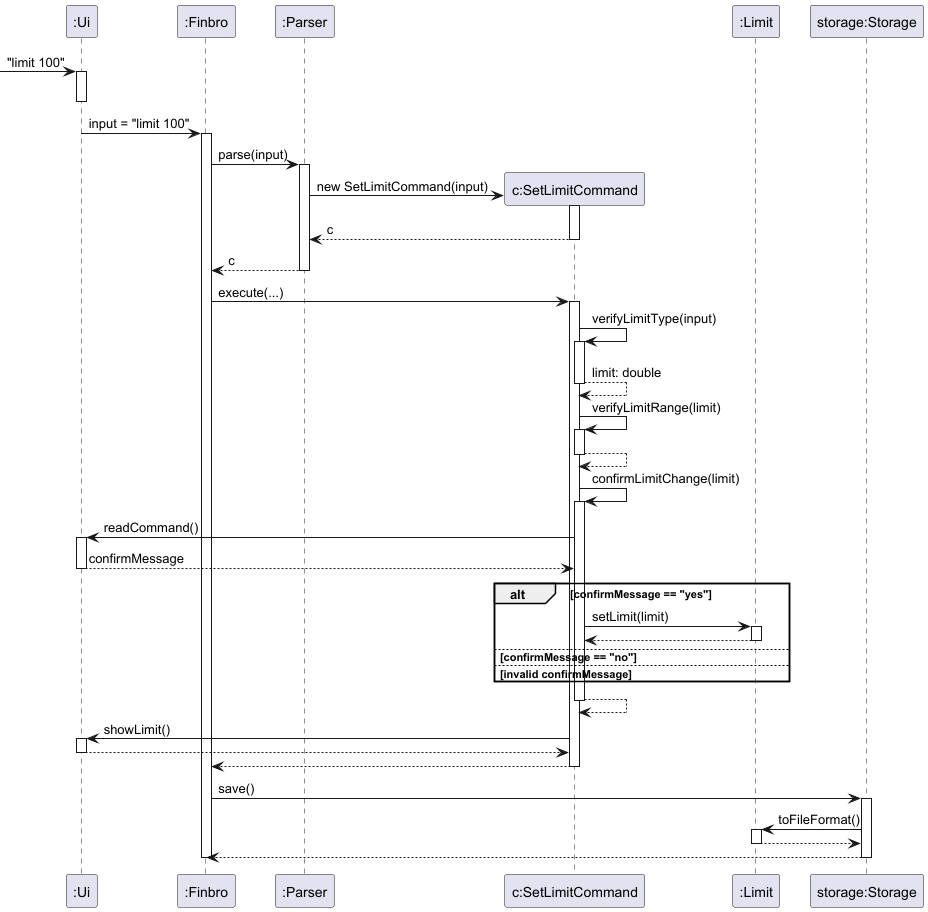

The diagram above was rendered by PlantUML. Its source (embedded in the PNG):
@startuml
'https://plantuml.com/sequence-diagram

->":Ui"++: "limit 100"
deactivate ":Ui"
":Ui" -> ":Finbro"++: input = "limit 100"

":Finbro" -> ":Parser" ++: parse(input)

create "c:SetLimitCommand"
":Parser" -> "c:SetLimitCommand"++: new SetLimitCommand(input)
return c
return c

":Finbro" -> "c:SetLimitCommand"++: execute(...)
"c:SetLimitCommand" -> "c:SetLimitCommand"++: verifyLimitType(input)
return limit: double
"c:SetLimitCommand" -> "c:SetLimitCommand"++: verifyLimitRange(limit)
return

"c:SetLimitCommand" -> "c:SetLimitCommand"++: confirmLimitChange(limit)
"c:SetLimitCommand" ->":Ui"++: readCommand()
return confirmMessage

alt confirmMessage == "yes"
    "c:SetLimitCommand" -> ":Limit"++: setLimit(limit)
    return
else confirmMessage == "no"
else invalid confirmMessage
end
return

"c:SetLimitCommand" -> ":Ui"++ : showLimit()
return
return

":Finbro" -> "storage:Storage"++ :save()
"storage:Storage" -> ":Limit"++: toFileFormat()
return
return
deactivate

@enduml